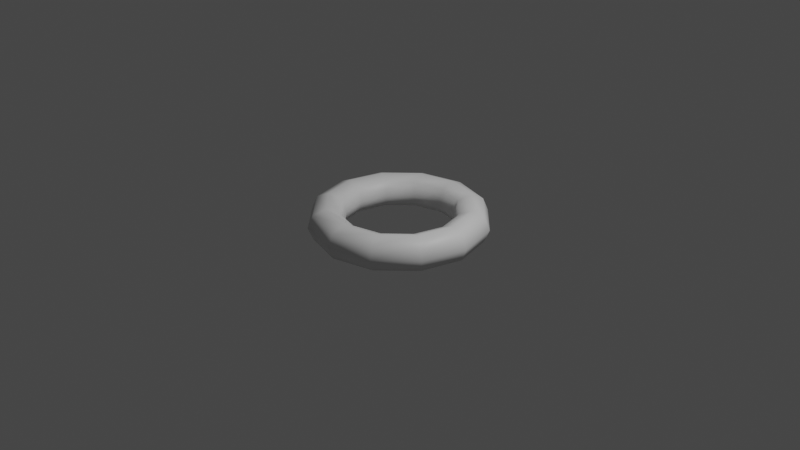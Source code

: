 # Source: Restraint.blend  (saved by Blender 3.4.6; exported with 4.5.12 LTS)
import bpy
from mathutils import Matrix  # noqa: F401  (used for matrix-valued properties, if any)

bpy.ops.wm.read_factory_settings(use_empty=True)
scene = bpy.context.scene
scene.name = 'Scene'

# ---- collections
col_collection = bpy.data.collections.new('Collection'); scene.collection.children.link(col_collection)

# ---- materials (node trees are filled in below, after node groups)
mat_matarial = bpy.data.materials.new('Matarial')
mat_matarial.use_transparent_shadow = False

# ---- material node trees
mat_matarial.use_nodes = True; mat_matarial.node_tree.nodes.clear()
_N = mat_matarial.node_tree.nodes; _L = mat_matarial.node_tree.links
n0 = _N.new('ShaderNodeBsdfPrincipled'); n0.name = 'プリンシプルBSDF'; n0.location = (10, 300)
n0.distribution = 'GGX'
n0.subsurface_method = 'RANDOM_WALK_SKIN'
n0.inputs[3].default_value = 1.45
n0.inputs[27].default_value = (0.0, 0.0, 0.0, 1.0)
n0.inputs[28].default_value = 1.0
n1 = _N.new('ShaderNodeOutputMaterial'); n1.name = 'マテリアル出力'; n1.location = (300, 300)
_L.new(n0.outputs[0], n1.inputs[0])
n1.is_active_output = True

# ---- world
world_world = bpy.data.worlds.new('World'); scene.world = world_world
world_world.use_nodes = True; world_world.node_tree.nodes.clear()
_N = world_world.node_tree.nodes; _L = world_world.node_tree.links
n0 = _N.new('ShaderNodeOutputWorld'); n0.name = 'World Output'; n0.location = (300, 300)
n1 = _N.new('ShaderNodeBackground'); n1.name = 'Background'; n1.location = (10, 300)
n1.inputs[0].default_value = (0.05088, 0.05088, 0.05088, 1.0)
_L.new(n1.outputs[0], n0.inputs[0])
n0.is_active_output = True
world_world.color = (0.05088, 0.05088, 0.05088)
world_world.use_sun_shadow = False
world_world.sun_shadow_jitter_overblur = 0.0

# ---- cameras
cam_camera = bpy.data.cameras.new('Camera')
cam_camera.clip_end = 100.0
cam_camera.ortho_scale = 7.314

# ---- lights
light_light = bpy.data.lights.new('Light', 'POINT')
light_light.transmission_factor = 0.0
light_light.energy = 1000.0
light_light.shadow_soft_size = 0.1
light_light.shadow_maximum_resolution = 0.006
light_light.use_absolute_resolution = True

# ---- meshes
me_x = bpy.data.meshes.new('トーラス')
me_x.from_pydata([(1.25, 0.0, 0.0), (1.177, 0.0, 0.1768), (1.0, 0.0, 0.25), (0.8232, 0.0, 0.1768), (0.75, 0.0, 3.062e-17), (0.8232, 0.0, -0.1768), (1.0, 0.0, -0.25), (1.177, 0.0, -0.1768), (1.083, 0.625, 0.0), (1.019, 0.5884, 0.1768), (0.866, 0.5, 0.25), (0.7129, 0.4116, 0.1768), (0.6495, 0.375, 3.062e-17), (0.7129, 0.4116, -0.1768), (0.866, 0.5, -0.25), (1.019, 0.5884, -0.1768), (0.625, 1.083, 0.0), (0.5884, 1.019, 0.1768), (0.5, 0.866, 0.25), (0.4116, 0.7129, 0.1768), (0.375, 0.6495, 3.062e-17), (0.4116, 0.7129, -0.1768), (0.5, 0.866, -0.25), (0.5884, 1.019, -0.1768), (9.437e-08, 1.25, 0.0), (8.884e-08, 1.177, 0.1768), (7.55e-08, 1.0, 0.25), (6.215e-08, 0.8232, 0.1768), (5.662e-08, 0.75, 3.062e-17), (6.215e-08, 0.8232, -0.1768), (7.55e-08, 1.0, -0.25), (8.884e-08, 1.177, -0.1768), (-0.625, 1.083, 0.0), (-0.5884, 1.019, 0.1768), (-0.5, 0.866, 0.25), (-0.4116, 0.7129, 0.1768), (-0.375, 0.6495, 3.062e-17), (-0.4116, 0.7129, -0.1768), (-0.5, 0.866, -0.25), (-0.5884, 1.019, -0.1768), (-1.083, 0.625, 0.0), (-1.019, 0.5884, 0.1768), (-0.866, 0.5, 0.25), (-0.7129, 0.4116, 0.1768), (-0.6495, 0.375, 3.062e-17), (-0.7129, 0.4116, -0.1768), (-0.866, 0.5, -0.25), (-1.019, 0.5884, -0.1768), (-1.25, 1.093e-07, 0.0), (-1.177, 1.029e-07, 0.1768), (-1.0, 8.742e-08, 0.25), (-0.8232, 7.197e-08, 0.1768), (-0.75, 6.557e-08, 3.062e-17), (-0.8232, 7.197e-08, -0.1768), (-1.0, 8.742e-08, -0.25), (-1.177, 1.029e-07, -0.1768), (-1.083, -0.625, 0.0), (-1.019, -0.5884, 0.1768), (-0.866, -0.5, 0.25), (-0.7129, -0.4116, 0.1768), (-0.6495, -0.375, 3.062e-17), (-0.7129, -0.4116, -0.1768), (-0.866, -0.5, -0.25), (-1.019, -0.5884, -0.1768), (-0.625, -1.083, 0.0), (-0.5884, -1.019, 0.1768), (-0.5, -0.866, 0.25), (-0.4116, -0.7129, 0.1768), (-0.375, -0.6495, 3.062e-17), (-0.4116, -0.7129, -0.1768), (-0.5, -0.866, -0.25), (-0.5884, -1.019, -0.1768), (9.437e-08, -1.25, 0.0), (8.884e-08, -1.177, 0.1768), (7.55e-08, -1.0, 0.25), (6.215e-08, -0.8232, 0.1768), (5.662e-08, -0.75, 3.062e-17), (6.215e-08, -0.8232, -0.1768), (7.55e-08, -1.0, -0.25), (8.884e-08, -1.177, -0.1768), (0.625, -1.083, 0.0), (0.5884, -1.019, 0.1768), (0.5, -0.866, 0.25), (0.4116, -0.7129, 0.1768), (0.375, -0.6495, 3.062e-17), (0.4116, -0.7129, -0.1768), (0.5, -0.866, -0.25), (0.5884, -1.019, -0.1768), (1.083, -0.625, 0.0), (1.019, -0.5884, 0.1768), (0.866, -0.5, 0.25), (0.7129, -0.4116, 0.1768), (0.6495, -0.375, 3.062e-17), (0.7129, -0.4116, -0.1768), (0.866, -0.5, -0.25), (1.019, -0.5884, -0.1768)], [], [(0, 8, 9, 1), (1, 9, 10, 2), (2, 10, 11, 3), (3, 11, 12, 4), (4, 12, 13, 5), (5, 13, 14, 6), (6, 14, 15, 7), (7, 15, 8, 0), (8, 16, 17, 9), (9, 17, 18, 10), (10, 18, 19, 11), (11, 19, 20, 12), (12, 20, 21, 13), (13, 21, 22, 14), (14, 22, 23, 15), (15, 23, 16, 8), (16, 24, 25, 17), (17, 25, 26, 18), (18, 26, 27, 19), (19, 27, 28, 20), (20, 28, 29, 21), (21, 29, 30, 22), (22, 30, 31, 23), (23, 31, 24, 16), (24, 32, 33, 25), (25, 33, 34, 26), (26, 34, 35, 27), (27, 35, 36, 28), (28, 36, 37, 29), (29, 37, 38, 30), (30, 38, 39, 31), (31, 39, 32, 24), (32, 40, 41, 33), (33, 41, 42, 34), (34, 42, 43, 35), (35, 43, 44, 36), (36, 44, 45, 37), (37, 45, 46, 38), (38, 46, 47, 39), (39, 47, 40, 32), (40, 48, 49, 41), (41, 49, 50, 42), (42, 50, 51, 43), (43, 51, 52, 44), (44, 52, 53, 45), (45, 53, 54, 46), (46, 54, 55, 47), (47, 55, 48, 40), (48, 56, 57, 49), (49, 57, 58, 50), (50, 58, 59, 51), (51, 59, 60, 52), (52, 60, 61, 53), (53, 61, 62, 54), (54, 62, 63, 55), (55, 63, 56, 48), (56, 64, 65, 57), (57, 65, 66, 58), (58, 66, 67, 59), (59, 67, 68, 60), (60, 68, 69, 61), (61, 69, 70, 62), (62, 70, 71, 63), (63, 71, 64, 56), (64, 72, 73, 65), (65, 73, 74, 66), (66, 74, 75, 67), (67, 75, 76, 68), (68, 76, 77, 69), (69, 77, 78, 70), (70, 78, 79, 71), (71, 79, 72, 64), (72, 80, 81, 73), (73, 81, 82, 74), (74, 82, 83, 75), (75, 83, 84, 76), (76, 84, 85, 77), (77, 85, 86, 78), (78, 86, 87, 79), (79, 87, 80, 72), (80, 88, 89, 81), (81, 89, 90, 82), (82, 90, 91, 83), (83, 91, 92, 84), (84, 92, 93, 85), (85, 93, 94, 86), (86, 94, 95, 87), (87, 95, 88, 80), (88, 0, 1, 89), (89, 1, 2, 90), (90, 2, 3, 91), (91, 3, 4, 92), (92, 4, 5, 93), (93, 5, 6, 94), (94, 6, 7, 95), (95, 7, 0, 88)])
me_x.polygons.foreach_set('use_smooth', [True] * 96)
_uv = me_x.uv_layers.new(name='UVMap')
_uv.uv.foreach_set('vector', [0.09271, 0.8019, 0.04196, 0.7081, 0.07104, 0.6959, 0.1188, 0.7842, 0.1188, 0.7842, 0.07104, 0.6959, 0.1016, 0.6879, 0.1422, 0.763, 0.1422, 0.763, 0.1016, 0.6879, 0.1321, 0.68, 0.1655, 0.7418, 0.1655, 0.7418, 0.1321, 0.68, 0.1612, 0.6678, 0.1916, 0.7241, 0.5687, 0.2759, 0.5382, 0.3322, 0.5091, 0.32, 0.5425, 0.2582, 0.5425, 0.2582, 0.5091, 0.32, 0.4786, 0.3121, 0.5192, 0.237, 0.5192, 0.237, 0.4786, 0.3121, 0.4481, 0.3041, 0.4959, 0.2158, 0.4959, 0.2158, 0.4481, 0.3041, 0.419, 0.2919, 0.4698, 0.1981, 0.04196, 0.7081, 0.01068, 0.6061, 0.0416, 0.5999, 0.07104, 0.6959, 0.07104, 0.6959, 0.0416, 0.5999, 0.07309, 0.5981, 0.0981, 0.6797, 0.0981, 0.6797, 0.07309, 0.5981, 0.1046, 0.5964, 0.1252, 0.6635, 0.1252, 0.6635, 0.1046, 0.5964, 0.1355, 0.5901, 0.1543, 0.6513, 0.5313, 0.3487, 0.5125, 0.4099, 0.4816, 0.4036, 0.5022, 0.3365, 0.5022, 0.3365, 0.4816, 0.4036, 0.4501, 0.4019, 0.4751, 0.3203, 0.4751, 0.3203, 0.4501, 0.4019, 0.4186, 0.4001, 0.4481, 0.3041, 0.4481, 0.3041, 0.4186, 0.4001, 0.3877, 0.3939, 0.419, 0.2919, 0.01068, 0.6061, 0.0001228, 0.5, 0.03166, 0.5, 0.0416, 0.5999, 0.0416, 0.5999, 0.03166, 0.5, 0.06287, 0.5045, 0.07132, 0.5894, 0.07132, 0.5894, 0.06287, 0.5045, 0.09409, 0.5089, 0.101, 0.5788, 0.101, 0.5788, 0.09409, 0.5089, 0.1256, 0.5089, 0.132, 0.5726, 0.509, 0.4274, 0.5027, 0.4911, 0.4711, 0.4911, 0.4781, 0.4212, 0.4781, 0.4212, 0.4711, 0.4911, 0.4399, 0.4955, 0.4484, 0.4106, 0.4484, 0.4106, 0.4399, 0.4955, 0.4087, 0.5, 0.4186, 0.4001, 0.4186, 0.4001, 0.4087, 0.5, 0.3772, 0.5, 0.3877, 0.3939, 0.0001228, 0.5, 0.01069, 0.3939, 0.0416, 0.4001, 0.03166, 0.5, 0.03166, 0.5, 0.0416, 0.4001, 0.07132, 0.4106, 0.06287, 0.4955, 0.06287, 0.4955, 0.07132, 0.4106, 0.101, 0.4212, 0.09409, 0.4911, 0.09409, 0.4911, 0.101, 0.4212, 0.132, 0.4274, 0.1256, 0.4911, 0.5027, 0.5089, 0.509, 0.5726, 0.4781, 0.5788, 0.4711, 0.5089, 0.4711, 0.5089, 0.4781, 0.5788, 0.4484, 0.5894, 0.4399, 0.5045, 0.4399, 0.5045, 0.4484, 0.5894, 0.4186, 0.5999, 0.4087, 0.5, 0.4087, 0.5, 0.4186, 0.5999, 0.3877, 0.6061, 0.3772, 0.5, 0.01069, 0.3939, 0.04196, 0.2919, 0.07104, 0.3041, 0.0416, 0.4001, 0.0416, 0.4001, 0.07104, 0.3041, 0.0981, 0.3203, 0.07309, 0.4019, 0.07309, 0.4019, 0.0981, 0.3203, 0.1252, 0.3365, 0.1046, 0.4036, 0.1046, 0.4036, 0.1252, 0.3365, 0.1543, 0.3487, 0.1355, 0.4099, 0.5125, 0.5901, 0.5313, 0.6513, 0.5022, 0.6635, 0.4816, 0.5964, 0.4816, 0.5964, 0.5022, 0.6635, 0.4751, 0.6797, 0.4501, 0.5981, 0.4501, 0.5981, 0.4751, 0.6797, 0.4481, 0.6959, 0.4186, 0.5999, 0.4186, 0.5999, 0.4481, 0.6959, 0.419, 0.7081, 0.3877, 0.6061, 0.04196, 0.2919, 0.09271, 0.1981, 0.1188, 0.2158, 0.07104, 0.3041, 0.07104, 0.3041, 0.1188, 0.2158, 0.1422, 0.237, 0.1016, 0.3121, 0.1016, 0.3121, 0.1422, 0.237, 0.1655, 0.2582, 0.1321, 0.32, 0.1321, 0.32, 0.1655, 0.2582, 0.1916, 0.2759, 0.1612, 0.3322, 0.5382, 0.6678, 0.5687, 0.7241, 0.5425, 0.7418, 0.5091, 0.68, 0.5091, 0.68, 0.5425, 0.7418, 0.5192, 0.763, 0.4786, 0.6879, 0.4786, 0.6879, 0.5192, 0.763, 0.4959, 0.7842, 0.4481, 0.6959, 0.4481, 0.6959, 0.4959, 0.7842, 0.4698, 0.8019, 0.419, 0.7081, 0.09271, 0.1981, 0.161, 0.1162, 0.1831, 0.1387, 0.1188, 0.2158, 0.1188, 0.2158, 0.1831, 0.1387, 0.2018, 0.1641, 0.1472, 0.2296, 0.1472, 0.2296, 0.2018, 0.1641, 0.2205, 0.1895, 0.1755, 0.2434, 0.1755, 0.2434, 0.2205, 0.1895, 0.2426, 0.2119, 0.2016, 0.2611, 0.5787, 0.7389, 0.6196, 0.7881, 0.5975, 0.8105, 0.5526, 0.7566, 0.5526, 0.7566, 0.5975, 0.8105, 0.5788, 0.8359, 0.5242, 0.7704, 0.5242, 0.7704, 0.5788, 0.8359, 0.5601, 0.8613, 0.4959, 0.7842, 0.4959, 0.7842, 0.5601, 0.8613, 0.538, 0.8838, 0.4698, 0.8019, 0.161, 0.1162, 0.244, 0.04932, 0.2613, 0.07572, 0.1831, 0.1387, 0.1831, 0.1387, 0.2613, 0.07572, 0.2746, 0.1043, 0.2082, 0.1578, 0.2082, 0.1578, 0.2746, 0.1043, 0.2879, 0.1329, 0.2332, 0.1769, 0.2332, 0.1769, 0.2879, 0.1329, 0.3052, 0.1593, 0.2553, 0.1994, 0.6324, 0.8006, 0.6822, 0.8407, 0.665, 0.8671, 0.6103, 0.8231, 0.6103, 0.8231, 0.665, 0.8671, 0.6516, 0.8957, 0.5852, 0.8422, 0.5852, 0.8422, 0.6516, 0.8957, 0.6383, 0.9243, 0.5601, 0.8613, 0.5601, 0.8613, 0.6383, 0.9243, 0.6211, 0.9507, 0.538, 0.8838, 0.244, 0.04932, 0.3386, 0.0001228, 0.3503, 0.0294, 0.2613, 0.07572, 0.2613, 0.07572, 0.3503, 0.0294, 0.3578, 0.06005, 0.2821, 0.09941, 0.2821, 0.09941, 0.3578, 0.06005, 0.3652, 0.0907, 0.3029, 0.1231, 0.3029, 0.1231, 0.3652, 0.0907, 0.3769, 0.12, 0.3201, 0.1495, 0.6972, 0.8505, 0.754, 0.88, 0.7423, 0.9093, 0.6799, 0.8769, 0.6799, 0.8769, 0.7423, 0.9093, 0.7348, 0.9399, 0.6591, 0.9006, 0.6591, 0.9006, 0.7348, 0.9399, 0.7274, 0.9706, 0.6383, 0.9243, 0.6383, 0.9243, 0.7274, 0.9706, 0.7157, 0.9999, 0.6211, 0.9507, 0.3386, 0.9999, 0.244, 0.9507, 0.2613, 0.9243, 0.3503, 0.9706, 0.3503, 0.9706, 0.2613, 0.9243, 0.2821, 0.9006, 0.3578, 0.9399, 0.3578, 0.9399, 0.2821, 0.9006, 0.3029, 0.8769, 0.3652, 0.9093, 0.3652, 0.9093, 0.3029, 0.8769, 0.3201, 0.8505, 0.3769, 0.88, 0.754, 0.12, 0.6972, 0.1495, 0.6799, 0.1231, 0.7423, 0.0907, 0.7423, 0.0907, 0.6799, 0.1231, 0.6591, 0.09941, 0.7348, 0.06005, 0.7348, 0.06005, 0.6591, 0.09941, 0.6383, 0.07572, 0.7274, 0.0294, 0.7274, 0.0294, 0.6383, 0.07572, 0.6211, 0.04932, 0.7157, 0.0001228, 0.244, 0.9507, 0.161, 0.8838, 0.1831, 0.8613, 0.2613, 0.9243, 0.2613, 0.9243, 0.1831, 0.8613, 0.2082, 0.8422, 0.2746, 0.8957, 0.2746, 0.8957, 0.2082, 0.8422, 0.2332, 0.8231, 0.2879, 0.8671, 0.2879, 0.8671, 0.2332, 0.8231, 0.2553, 0.8006, 0.3052, 0.8407, 0.6822, 0.1593, 0.6324, 0.1994, 0.6103, 0.1769, 0.665, 0.1329, 0.665, 0.1329, 0.6103, 0.1769, 0.5852, 0.1578, 0.6516, 0.1043, 0.6516, 0.1043, 0.5852, 0.1578, 0.5601, 0.1387, 0.6383, 0.07572, 0.6383, 0.07572, 0.5601, 0.1387, 0.538, 0.1162, 0.6211, 0.04932, 0.161, 0.8838, 0.09271, 0.8019, 0.1188, 0.7842, 0.1831, 0.8613, 0.1831, 0.8613, 0.1188, 0.7842, 0.1472, 0.7704, 0.2018, 0.8359, 0.2018, 0.8359, 0.1472, 0.7704, 0.1755, 0.7566, 0.2205, 0.8105, 0.2205, 0.8105, 0.1755, 0.7566, 0.2016, 0.7389, 0.2426, 0.7881, 0.6196, 0.2119, 0.5787, 0.2611, 0.5526, 0.2434, 0.5975, 0.1895, 0.5975, 0.1895, 0.5526, 0.2434, 0.5242, 0.2296, 0.5788, 0.1641, 0.5788, 0.1641, 0.5242, 0.2296, 0.4959, 0.2158, 0.5601, 0.1387, 0.5601, 0.1387, 0.4959, 0.2158, 0.4698, 0.1981, 0.538, 0.1162])
me_x.materials.append(mat_matarial)
me_x.update()
arm_armature = bpy.data.armatures.new('Armature')  # bones are not reproduced

# ---- objects
ob_light = bpy.data.objects.new('Light', light_light)
ob_camera = bpy.data.objects.new('Camera', cam_camera)
ob_model = bpy.data.objects.new('Model', me_x)
ob_armature = bpy.data.objects.new('Armature', arm_armature)

# ---- transforms, parenting, visibility, modifiers, constraints
ob_light.location = (4.076, 1.005, 5.904)
ob_light.rotation_euler = (0.6503, 0.05522, 1.866)
ob_light.lock_rotations_4d = False
ob_light.empty_display_type = 'ARROWS'
ob_light.color = (0.0, 0.0, 0.0, 0.0)
ob_light.lineart.crease_threshold = 0.0
ob_camera.location = (7.359, -6.926, 4.958)
ob_camera.rotation_euler = (1.109, 0.0, 0.8149)
ob_camera.lock_rotations_4d = False
ob_camera.empty_display_type = 'ARROWS'
ob_camera.color = (0.0, 0.0, 0.0, 0.0)
ob_camera.display_type = 'WIRE'
ob_camera.lineart.crease_threshold = 0.0
ob_model.parent = ob_armature
ob_model.location = (0.0, 0.0, 0.0)
ob_model.scale = (0.75, 0.75, 0.75)
_vg = ob_model.vertex_groups.new(name='Bone')
_vg.add([0, 1, 2, 3, 4, 5, 6, 7, 8, 9, 10, 11, 12, 13, 14, 15, 16, 17, 18, 19, 20, 21, 22, 23, 24, 25, 26, 27, 28, 29, 30, 31, 32, 33, 34, 35, 36, 37, 38, 39, 40, 41, 42, 43, 44, 45, 46, 47, 48, 49, 50, 51, 52, 53, 54, 55, 56, 57, 58, 59, 60, 61, 62, 63, 64, 65, 66, 67, 68, 69, 70, 71, 72, 73, 74, 75, 76, 77, 78, 79, 80, 81, 82, 83, 84, 85, 86, 87, 88, 89, 90, 91, 92, 93, 94, 95], 1.0, 'REPLACE')
_m = ob_model.modifiers.new('アーマチュア', 'ARMATURE')
_m.object = ob_armature
ob_armature.location = (0.0, 0.0, 0.0)
ob_armature.rotation_euler = (-1.629e-07, 0.0, 0.0)

# ---- collection membership
col_collection.objects.link(ob_light)
col_collection.objects.link(ob_camera)
col_collection.objects.link(ob_model)
col_collection.objects.link(ob_armature)

# ---- scene / render settings (as saved in the file)
scene.camera = ob_camera
scene.frame_start = 1; scene.frame_end = 250; scene.frame_set(0)
scene.render.engine = 'BLENDER_EEVEE_NEXT'
scene.cycles.sampling_pattern = 'TABULATED_SOBOL'
scene.cycles.use_light_tree = False
scene.view_settings.view_transform = 'Filmic'
bpy.context.view_layer.update()
